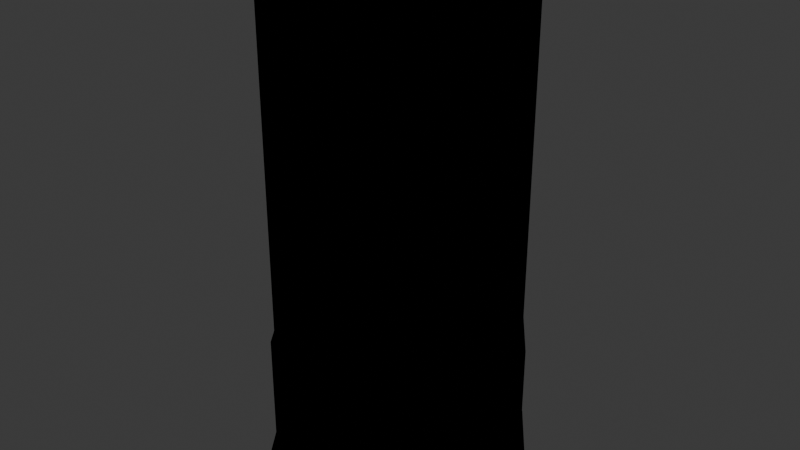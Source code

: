 # Source: ShotgunBullet.blend  (saved by Blender 4.2.66; exported with 4.5.12 LTS)
import bpy
from mathutils import Matrix  # noqa: F401  (used for matrix-valued properties, if any)

bpy.ops.wm.read_factory_settings(use_empty=True)
scene = bpy.context.scene
scene.name = 'Scene'

# ---- collections
col_collection = bpy.data.collections.new('Collection'); scene.collection.children.link(col_collection)

# ---- images (referenced by path relative to the original .blend; pixels are not part of the script)
import os
ASSET_DIR = os.environ.get("B2B_ASSET_DIR", "")  # directory of the original .blend (textures are referenced by path, not embedded)
HERE = os.path.dirname(os.path.abspath(__file__))  # packed textures are extracted next to this script under _unpacked/

def load_image(name, relpath, width, height, colorspace="sRGB"):
    """Load a texture the original file referenced (path relative to the .blend, or extracted next to this script)."""
    p = next((c for c in (os.path.join(HERE, relpath), os.path.join(ASSET_DIR, relpath)) if relpath and os.path.exists(c)), "")
    if p:
        img = bpy.data.images.load(p, check_existing=True)
        img.name = name
    else:  # same state as the original file: an image datablock whose file is absent (Cycles renders it pink)
        img = bpy.data.images.new(name, width, height)
        img.source = "FILE"
        img.filepath = "//" + (relpath or name)
    img.colorspace_settings.name = colorspace
    return img
img_shotgunbullet_diffuse_jpg = load_image('Shotgunbullet_diffuse.jpg', '_unpacked/Shotgunbullet_diffuse.14cd3a67.jpg', 1024, 1024, 'sRGB')

# ---- materials (node trees are filled in below, after node groups)
mat_material_001 = bpy.data.materials.new('Material.001')

# ---- material node trees
mat_material_001.use_nodes = True; mat_material_001.node_tree.nodes.clear()
_N = mat_material_001.node_tree.nodes; _L = mat_material_001.node_tree.links
n0 = _N.new('ShaderNodeOutputMaterial'); n0.name = 'Material Output'; n0.location = (300, 300)
n1 = _N.new('ShaderNodeEeveeSpecular'); n1.name = 'Specular BSDF'; n1.location = (42, 268)
n2 = _N.new('ShaderNodeTexImage'); n2.name = 'Image Texture'; n2.location = (-356, 266)
n2.image = img_shotgunbullet_diffuse_jpg
_L.new(n1.outputs[0], n0.inputs[0])
_L.new(n2.outputs[0], n1.inputs[0])
n0.is_active_output = True

# ---- world
world_world = bpy.data.worlds.new('World'); scene.world = world_world
world_world.use_nodes = True; world_world.node_tree.nodes.clear()
_N = world_world.node_tree.nodes; _L = world_world.node_tree.links
n0 = _N.new('ShaderNodeOutputWorld'); n0.name = 'World Output'; n0.location = (300, 300)
n1 = _N.new('ShaderNodeBackground'); n1.name = 'Background'; n1.location = (10, 300)
n1.inputs[0].default_value = (0.05088, 0.05088, 0.05088, 1.0)
_L.new(n1.outputs[0], n0.inputs[0])
n0.is_active_output = True
world_world.color = (0.05088, 0.05088, 0.05088)
world_world.sun_shadow_jitter_overblur = 0.0

# ---- meshes
me_cylinder_001 = bpy.data.meshes.new('Cylinder.001')
me_cylinder_001.from_pydata([(1.192e-06, 1.0, -1.14), (0.5878, 0.809, -1.14), (0.9511, 0.309, -1.14), (0.9511, -0.309, -1.14), (0.5878, -0.809, -1.14), (1.192e-06, -1.0, -1.14), (-0.5878, -0.809, -1.14), (-0.9511, -0.309, -1.14), (-0.9511, 0.309, -1.14), (-0.5878, 0.809, -1.14), (1.192e-06, 1.0, -0.5886), (0.5878, 0.809, -0.5886), (0.9511, 0.309, -0.5886), (0.9511, -0.309, -0.5886), (0.5878, -0.809, -0.5886), (1.192e-06, -1.0, -0.5886), (-0.5878, -0.809, -0.5886), (-0.9511, -0.309, -0.5886), (-0.9511, 0.309, -0.5886), (-0.5878, 0.809, -0.5886), (0.5878, 0.809, -1.054), (0.9511, 0.309, -1.054), (0.9511, -0.309, -1.054), (0.5878, -0.809, -1.054), (1.192e-06, -1.0, -1.054), (-0.5878, -0.809, -1.054), (-0.9511, -0.309, -1.054), (-0.9511, 0.309, -1.054), (-0.5878, 0.809, -1.054), (1.192e-06, 1.0, -1.054), (1.192e-06, 1.082, -1.14), (0.6358, 0.8751, -1.14), (0.6358, 0.8751, -1.054), (1.029, 0.3343, -1.14), (1.029, 0.3343, -1.054), (1.029, -0.3343, -1.14), (1.029, -0.3343, -1.054), (0.6358, -0.8751, -1.14), (0.6358, -0.8751, -1.054), (1.192e-06, -1.082, -1.14), (1.192e-06, -1.082, -1.054), (-0.6358, -0.8751, -1.14), (-0.6358, -0.8751, -1.054), (-1.029, -0.3343, -1.14), (-1.029, -0.3343, -1.054), (-1.029, 0.3343, -1.14), (-1.029, 0.3343, -1.054), (-0.6358, 0.8751, -1.14), (-0.6358, 0.8751, -1.054), (1.192e-06, 1.082, -1.054), (1.192e-06, 1.032, -1.054), (1.192e-06, 1.032, -0.5886), (-0.6069, 0.8353, -0.5886), (-0.982, 0.3191, -0.5886), (-0.982, -0.3191, -0.5886), (-0.6069, -0.8353, -0.5886), (1.192e-06, -1.032, -0.5886), (0.6069, -0.8353, -0.5886), (0.982, -0.3191, -0.5886), (0.982, 0.3191, -0.5886), (0.6069, 0.8353, -0.5886), (0.6069, 0.8353, -1.054), (0.982, 0.3191, -1.054), (0.982, -0.3191, -1.054), (0.6069, -0.8353, -1.054), (1.192e-06, -1.032, -1.054), (-0.6069, -0.8353, -1.054), (-0.982, -0.3191, -1.054), (-0.982, 0.3191, -1.054), (-0.6069, 0.8353, -1.054), (0.181, 0.09992, 0.7574), (0.08772, 0.1872, 0.7574), (0.2052, -0.02557, 0.7574), (0.151, -0.1413, 0.7574), (0.03909, -0.203, 0.7574), (-0.08772, -0.1872, 0.7574), (-0.181, -0.09992, 0.7574), (-0.2052, 0.02557, 0.7574), (-0.151, 0.1413, 0.7574), (-0.03909, 0.203, 0.7574), (0.556, 0.7653, 0.7521), (0.5878, 0.809, 0.7007), (0.5785, 0.7962, 0.7371), (1.192e-06, 1.0, 0.7007), (1.192e-06, 0.9459, 0.7521), (1.192e-06, 0.9842, 0.7371), (0.8996, 0.2923, 0.7521), (0.9511, 0.309, 0.7007), (0.936, 0.3041, 0.7371), (0.8996, -0.2923, 0.7521), (0.9511, -0.309, 0.7007), (0.936, -0.3041, 0.7371), (0.556, -0.7653, 0.7521), (0.5878, -0.809, 0.7007), (0.5785, -0.7962, 0.7371), (1.192e-06, -0.9459, 0.7521), (1.192e-06, -1.0, 0.7007), (1.192e-06, -0.9842, 0.7371), (-0.556, -0.7653, 0.7521), (-0.5878, -0.809, 0.7007), (-0.5785, -0.7962, 0.7371), (-0.8996, -0.2923, 0.7521), (-0.9511, -0.309, 0.7007), (-0.936, -0.3041, 0.7371), (-0.8996, 0.2923, 0.7521), (-0.9511, 0.309, 0.7007), (-0.936, 0.3041, 0.7371), (-0.556, 0.7653, 0.7521), (-0.5878, 0.809, 0.7007), (-0.5785, 0.7962, 0.7371), (1.192e-06, 0.7047, 0.7521), (1.192e-06, 0.6819, 0.7277), (1.192e-06, 0.6886, 0.745), (0.4008, 0.5517, 0.7277), (0.4142, 0.5701, 0.7521), (0.4048, 0.5571, 0.745), (0.6486, 0.2107, 0.7277), (0.6702, 0.2178, 0.7521), (0.6549, 0.2128, 0.745), (0.6486, -0.2107, 0.7277), (0.6702, -0.2178, 0.7521), (0.6549, -0.2128, 0.745), (0.4008, -0.5517, 0.7277), (0.4142, -0.5701, 0.7521), (0.4048, -0.5571, 0.745), (1.192e-06, -0.6819, 0.7277), (1.192e-06, -0.7047, 0.7521), (1.192e-06, -0.6886, 0.745), (-0.4008, -0.5517, 0.7277), (-0.4142, -0.5701, 0.7521), (-0.4048, -0.5571, 0.745), (-0.6486, -0.2107, 0.7277), (-0.6702, -0.2178, 0.7521), (-0.6549, -0.2128, 0.745), (-0.6486, 0.2107, 0.7277), (-0.6702, 0.2178, 0.7521), (-0.6549, 0.2128, 0.745), (-0.4008, 0.5517, 0.7277), (-0.4142, 0.5701, 0.7521), (-0.4048, 0.5571, 0.745), (0.4008, 0.5517, 0.7238), (1.192e-06, 0.6819, 0.7238), (0.6486, 0.2107, 0.7238), (0.6486, -0.2107, 0.7238), (0.4008, -0.5517, 0.7238), (1.192e-06, -0.6819, 0.7238), (-0.4008, -0.5517, 0.7238), (-0.6486, -0.2107, 0.7238), (-0.6486, 0.2107, 0.7238), (-0.4008, 0.5517, 0.7238), (0.2548, 0.3506, 0.7238), (1.192e-06, 0.4334, 0.7238), (0.4122, 0.1339, 0.7238), (0.4122, -0.1339, 0.7238), (0.2548, -0.3506, 0.7238), (1.192e-06, -0.4334, 0.7238), (-0.2547, -0.3506, 0.7238), (-0.4122, -0.1339, 0.7238), (-0.4122, 0.1339, 0.7238), (-0.2547, 0.3506, 0.7238)], [], [(119, 116, 142, 143), (10, 83, 81, 11), (125, 122, 144, 145), (128, 125, 145, 146), (131, 128, 146, 147), (134, 131, 147, 148), (137, 134, 148, 149), (114, 117, 86, 80), (116, 113, 140, 142), (0, 1, 2, 3, 4, 5, 6, 7, 8, 9), (19, 10, 51, 52), (22, 21, 62, 63), (12, 13, 58, 59), (29, 28, 69, 50), (21, 20, 61, 62), (13, 14, 57, 58), (28, 27, 68, 69), (20, 29, 50, 61), (14, 15, 56, 57), (27, 26, 67, 68), (22, 23, 38, 36), (9, 8, 45, 47), (21, 22, 36, 34), (4, 3, 35, 37), (28, 29, 49, 48), (20, 21, 34, 32), (27, 28, 48, 46), (6, 5, 39, 41), (29, 20, 32, 49), (26, 27, 46, 44), (30, 49, 32, 31), (31, 32, 34, 33), (33, 34, 36, 35), (35, 36, 38, 37), (37, 38, 40, 39), (39, 40, 42, 41), (41, 42, 44, 43), (43, 44, 46, 45), (45, 46, 48, 47), (47, 48, 49, 30), (2, 1, 31, 33), (7, 6, 41, 43), (23, 24, 40, 38), (5, 4, 37, 39), (24, 25, 42, 40), (0, 9, 47, 30), (25, 26, 44, 42), (3, 2, 33, 35), (8, 7, 43, 45), (1, 0, 30, 31), (69, 52, 51, 50), (68, 53, 52, 69), (67, 54, 53, 68), (66, 55, 54, 67), (65, 56, 55, 66), (64, 57, 56, 65), (63, 58, 57, 64), (62, 59, 58, 63), (61, 60, 59, 62), (50, 51, 60, 61), (11, 12, 59, 60), (23, 22, 63, 64), (18, 19, 52, 53), (10, 11, 60, 51), (24, 23, 64, 65), (17, 18, 53, 54), (25, 24, 65, 66), (16, 17, 54, 55), (26, 25, 66, 67), (15, 16, 55, 56), (11, 81, 87, 12), (19, 108, 83, 10), (12, 87, 90, 13), (13, 90, 93, 14), (14, 93, 96, 15), (15, 96, 99, 16), (16, 99, 102, 17), (17, 102, 105, 18), (18, 105, 108, 19), (122, 119, 143, 144), (70, 71, 79, 78, 77, 76, 75, 74, 73, 72), (135, 138, 107, 104), (126, 129, 98, 95), (117, 120, 89, 86), (113, 111, 141, 140), (129, 132, 101, 98), (120, 123, 92, 89), (138, 110, 84, 107), (132, 135, 104, 101), (123, 126, 95, 92), (81, 83, 85, 82), (82, 85, 84, 80), (87, 81, 82, 88), (88, 82, 80, 86), (90, 87, 88, 91), (91, 88, 86, 89), (93, 90, 91, 94), (94, 91, 89, 92), (96, 93, 94, 97), (97, 94, 92, 95), (99, 96, 97, 100), (100, 97, 95, 98), (102, 99, 100, 103), (103, 100, 98, 101), (105, 102, 103, 106), (106, 103, 101, 104), (108, 105, 106, 109), (109, 106, 104, 107), (83, 108, 109, 85), (85, 109, 107, 84), (111, 137, 149, 141), (114, 110, 112, 115), (115, 112, 111, 113), (117, 114, 115, 118), (118, 115, 113, 116), (120, 117, 118, 121), (121, 118, 116, 119), (123, 120, 121, 124), (124, 121, 119, 122), (126, 123, 124, 127), (127, 124, 122, 125), (129, 126, 127, 130), (130, 127, 125, 128), (132, 129, 130, 133), (133, 130, 128, 131), (135, 132, 133, 136), (136, 133, 131, 134), (138, 135, 136, 139), (139, 136, 134, 137), (110, 138, 139, 112), (112, 139, 137, 111), (110, 114, 80, 84), (151, 150, 140, 141), (150, 152, 142, 140), (152, 153, 143, 142), (153, 154, 144, 143), (154, 155, 145, 144), (155, 156, 146, 145), (156, 157, 147, 146), (157, 158, 148, 147), (158, 159, 149, 148), (159, 151, 141, 149), (71, 70, 150, 151), (70, 72, 152, 150), (72, 73, 153, 152), (73, 74, 154, 153), (74, 75, 155, 154), (75, 76, 156, 155), (76, 77, 157, 156), (77, 78, 158, 157), (78, 79, 159, 158), (79, 71, 151, 159)])
me_cylinder_001.polygons.foreach_set('use_smooth', [True] * 152)
_k = set([(10, 11), (10, 19), (11, 12), (12, 13), (13, 14), (14, 15), (15, 16), (16, 17), (17, 18), (18, 19), (30, 31), (30, 47), (31, 33), (33, 35), (35, 37), (37, 39), (39, 41), (41, 43), (43, 45), (45, 47), (50, 61), (50, 69), (61, 62), (62, 63), (63, 64), (64, 65), (65, 66), (66, 67), (67, 68), (68, 69)])
me_cylinder_001.attributes.new('sharp_edge', 'BOOLEAN', 'EDGE').data.foreach_set('value', [ (min(e.vertices), max(e.vertices)) in _k for e in me_cylinder_001.edges])
_uv = me_cylinder_001.uv_layers.new(name='UVMap')
_uv.uv.foreach_set('vector', [0.3862, 0.6786, 0.3879, 0.7012, 0.3876, 0.7012, 0.386, 0.6787, 0.3517, 0.9774, 0.3566, 0.7492, 0.3889, 0.7357, 0.5193, 0.9233, 0.3491, 0.6559, 0.3712, 0.6614, 0.3711, 0.6616, 0.3491, 0.6561, 0.3281, 0.6647, 0.3491, 0.6559, 0.3491, 0.6561, 0.3283, 0.6649, 0.3164, 0.684, 0.3281, 0.6647, 0.3283, 0.6649, 0.3166, 0.6841, 0.3183, 0.7066, 0.3164, 0.684, 0.3166, 0.6841, 0.3185, 0.7065, 0.3329, 0.7239, 0.3183, 0.7066, 0.3185, 0.7065, 0.3331, 0.7237, 0.3772, 0.7221, 0.3898, 0.7017, 0.4026, 0.7048, 0.3858, 0.7322, 0.3879, 0.7012, 0.376, 0.7206, 0.3758, 0.7204, 0.3876, 0.7012, 0.8488, 0.3004, 0.8116, 0.354, 0.7502, 0.3752, 0.6878, 0.3568, 0.6479, 0.3045, 0.6463, 0.2375, 0.6843, 0.1831, 0.7463, 0.1618, 0.8078, 0.1807, 0.8473, 0.2334, 0.9766, 0.1963, 0.9759, 0.3481, 0.9677, 0.3452, 0.969, 0.1989, 0.6705, 0.3818, 0.7507, 0.4052, 0.7508, 0.4101, 0.6684, 0.3848, 0.7444, 0.5048, 0.6077, 0.4607, 0.6122, 0.4543, 0.7445, 0.4976, 0.8781, 0.3095, 0.8764, 0.2234, 0.881, 0.2218, 0.8822, 0.3109, 0.7507, 0.4052, 0.8298, 0.3782, 0.832, 0.3811, 0.7508, 0.4101, 0.6077, 0.4607, 0.5188, 0.3418, 0.5264, 0.3392, 0.6122, 0.4543, 0.8764, 0.2234, 0.8253, 0.156, 0.8274, 0.153, 0.881, 0.2218, 0.8298, 0.3782, 0.8781, 0.3095, 0.8822, 0.3109, 0.832, 0.3811, 0.5188, 0.3418, 0.5188, 0.1909, 0.5266, 0.1934, 0.5264, 0.3392, 0.8253, 0.156, 0.746, 0.1317, 0.7461, 0.1274, 0.8274, 0.153, 0.6705, 0.3818, 0.6189, 0.3146, 0.6285, 0.311, 0.6761, 0.3733, 0.8473, 0.2334, 0.8078, 0.1807, 0.8131, 0.1734, 0.856, 0.2305, 0.7507, 0.4052, 0.6705, 0.3818, 0.6761, 0.3733, 0.7503, 0.3952, 0.6479, 0.3045, 0.6878, 0.3568, 0.6825, 0.3643, 0.6392, 0.3075, 0.8764, 0.2234, 0.8781, 0.3095, 0.8682, 0.3066, 0.8667, 0.227, 0.8298, 0.3782, 0.7507, 0.4052, 0.7503, 0.3952, 0.8235, 0.3702, 0.8253, 0.156, 0.8764, 0.2234, 0.8667, 0.227, 0.8196, 0.1645, 0.6843, 0.1831, 0.6463, 0.2375, 0.6374, 0.2347, 0.6788, 0.1757, 0.8781, 0.3095, 0.8298, 0.3782, 0.8235, 0.3702, 0.8682, 0.3066, 0.746, 0.1317, 0.8253, 0.156, 0.8196, 0.1645, 0.7463, 0.1418, 0.8576, 0.3031, 0.8682, 0.3066, 0.8235, 0.3702, 0.817, 0.3613, 0.817, 0.3613, 0.8235, 0.3702, 0.7503, 0.3952, 0.7503, 0.3842, 0.7503, 0.3842, 0.7503, 0.3952, 0.6761, 0.3733, 0.6825, 0.3643, 0.6825, 0.3643, 0.6761, 0.3733, 0.6285, 0.311, 0.6392, 0.3075, 0.6392, 0.3075, 0.6285, 0.311, 0.6266, 0.2313, 0.6374, 0.2347, 0.6374, 0.2347, 0.6266, 0.2313, 0.6722, 0.1666, 0.6788, 0.1757, 0.6788, 0.1757, 0.6722, 0.1666, 0.7463, 0.1418, 0.7462, 0.1528, 0.7462, 0.1528, 0.7463, 0.1418, 0.8196, 0.1645, 0.8131, 0.1734, 0.8131, 0.1734, 0.8196, 0.1645, 0.8667, 0.227, 0.856, 0.2305, 0.856, 0.2305, 0.8667, 0.227, 0.8682, 0.3066, 0.8576, 0.3031, 0.7502, 0.3752, 0.8116, 0.354, 0.817, 0.3613, 0.7503, 0.3842, 0.7463, 0.1618, 0.6843, 0.1831, 0.6788, 0.1757, 0.7462, 0.1528, 0.6189, 0.3146, 0.6166, 0.2284, 0.6266, 0.2313, 0.6285, 0.311, 0.6463, 0.2375, 0.6479, 0.3045, 0.6392, 0.3075, 0.6374, 0.2347, 0.6166, 0.2284, 0.6659, 0.1585, 0.6722, 0.1666, 0.6266, 0.2313, 0.8488, 0.3004, 0.8473, 0.2334, 0.856, 0.2305, 0.8576, 0.3031, 0.6659, 0.1585, 0.746, 0.1317, 0.7463, 0.1418, 0.6722, 0.1666, 0.6878, 0.3568, 0.7502, 0.3752, 0.7503, 0.3842, 0.6825, 0.3643, 0.8078, 0.1807, 0.7463, 0.1618, 0.7462, 0.1528, 0.8131, 0.1734, 0.8116, 0.354, 0.8488, 0.3004, 0.8576, 0.3031, 0.817, 0.3613, 0.881, 0.2218, 0.969, 0.1989, 0.9677, 0.3452, 0.8822, 0.3109, 0.8274, 0.153, 0.8844, 0.08393, 0.969, 0.1989, 0.881, 0.2218, 0.7461, 0.1274, 0.7533, 0.03842, 0.8844, 0.08393, 0.8274, 0.153, 0.6635, 0.1549, 0.6158, 0.07658, 0.7533, 0.03842, 0.7461, 0.1274, 0.6124, 0.227, 0.5266, 0.1934, 0.6158, 0.07658, 0.6635, 0.1549, 0.6142, 0.3163, 0.5264, 0.3392, 0.5266, 0.1934, 0.6124, 0.227, 0.6684, 0.3848, 0.6122, 0.4543, 0.5264, 0.3392, 0.6142, 0.3163, 0.7508, 0.4101, 0.7445, 0.4976, 0.6122, 0.4543, 0.6684, 0.3848, 0.832, 0.3811, 0.8781, 0.4585, 0.7445, 0.4976, 0.7508, 0.4101, 0.8822, 0.3109, 0.9677, 0.3452, 0.8781, 0.4585, 0.832, 0.3811, 0.8825, 0.4651, 0.7444, 0.5048, 0.7445, 0.4976, 0.8781, 0.4585, 0.6189, 0.3146, 0.6705, 0.3818, 0.6684, 0.3848, 0.6142, 0.3163, 0.889, 0.0776, 0.9766, 0.1963, 0.969, 0.1989, 0.8844, 0.08393, 0.9759, 0.3481, 0.8825, 0.4651, 0.8781, 0.4585, 0.9677, 0.3452, 0.6166, 0.2284, 0.6189, 0.3146, 0.6142, 0.3163, 0.6124, 0.227, 0.7535, 0.03112, 0.889, 0.0776, 0.8844, 0.08393, 0.7533, 0.03842, 0.6659, 0.1585, 0.6166, 0.2284, 0.6124, 0.227, 0.6635, 0.1549, 0.6109, 0.06945, 0.7535, 0.03112, 0.7533, 0.03842, 0.6158, 0.07658, 0.746, 0.1317, 0.6659, 0.1585, 0.6635, 0.1549, 0.7461, 0.1274, 0.5188, 0.1909, 0.6109, 0.06945, 0.6158, 0.07658, 0.5266, 0.1934, 0.5193, 0.9233, 0.3889, 0.7357, 0.4073, 0.7059, 0.6231, 0.781, 0.1845, 0.9227, 0.3225, 0.7409, 0.3566, 0.7492, 0.3517, 0.9774, 0.6231, 0.781, 0.4073, 0.7059, 0.4045, 0.6709, 0.6232, 0.6047, 0.6232, 0.6047, 0.4045, 0.6709, 0.3817, 0.6443, 0.5196, 0.4622, 0.5196, 0.4622, 0.3817, 0.6443, 0.3475, 0.6361, 0.3521, 0.4078, 0.3521, 0.4078, 0.3475, 0.6361, 0.3152, 0.6496, 0.1847, 0.4624, 0.1847, 0.4624, 0.3152, 0.6496, 0.2971, 0.6794, 0.0815, 0.6047, 0.0815, 0.6047, 0.2971, 0.6794, 0.2999, 0.7142, 0.0815, 0.7804, 0.0815, 0.7804, 0.2999, 0.7142, 0.3225, 0.7409, 0.1845, 0.9227, 0.3712, 0.6614, 0.3862, 0.6786, 0.386, 0.6787, 0.3711, 0.6616, 0.7889, 0.738, 0.7968, 0.7548, 0.7933, 0.7731, 0.7797, 0.7859, 0.7612, 0.7882, 0.7449, 0.7792, 0.737, 0.7623, 0.7405, 0.744, 0.7541, 0.7313, 0.7726, 0.729, 0.3165, 0.7073, 0.3319, 0.7256, 0.325, 0.7368, 0.3043, 0.7123, 0.3489, 0.6539, 0.3269, 0.6632, 0.3183, 0.6532, 0.3479, 0.6408, 0.3898, 0.7017, 0.388, 0.6778, 0.4001, 0.6727, 0.4026, 0.7048, 0.376, 0.7206, 0.355, 0.7293, 0.355, 0.729, 0.3758, 0.7204, 0.3269, 0.6632, 0.3145, 0.6836, 0.3017, 0.6805, 0.3183, 0.6532, 0.388, 0.6778, 0.3722, 0.6598, 0.3792, 0.6484, 0.4001, 0.6727, 0.3319, 0.7256, 0.3552, 0.7312, 0.3562, 0.7444, 0.325, 0.7368, 0.3145, 0.6836, 0.3165, 0.7073, 0.3043, 0.7123, 0.3017, 0.6805, 0.3722, 0.6598, 0.3489, 0.6539, 0.3479, 0.6408, 0.3792, 0.6484, 0.3889, 0.7357, 0.3566, 0.7492, 0.3564, 0.7468, 0.3873, 0.7339, 0.3873, 0.7339, 0.3564, 0.7468, 0.3562, 0.7444, 0.3858, 0.7322, 0.4073, 0.7059, 0.3889, 0.7357, 0.3873, 0.7339, 0.405, 0.7054, 0.405, 0.7054, 0.3873, 0.7339, 0.3858, 0.7322, 0.4026, 0.7048, 0.4045, 0.6709, 0.4073, 0.7059, 0.405, 0.7054, 0.4023, 0.6718, 0.4023, 0.6718, 0.405, 0.7054, 0.4026, 0.7048, 0.4001, 0.6727, 0.3817, 0.6443, 0.4045, 0.6709, 0.4023, 0.6718, 0.3804, 0.6464, 0.3804, 0.6464, 0.4023, 0.6718, 0.4001, 0.6727, 0.3792, 0.6484, 0.3475, 0.6361, 0.3817, 0.6443, 0.3804, 0.6464, 0.3477, 0.6385, 0.3477, 0.6385, 0.3804, 0.6464, 0.3792, 0.6484, 0.3479, 0.6408, 0.3152, 0.6496, 0.3475, 0.6361, 0.3477, 0.6385, 0.3167, 0.6514, 0.3167, 0.6514, 0.3477, 0.6385, 0.3479, 0.6408, 0.3183, 0.6532, 0.2971, 0.6794, 0.3152, 0.6496, 0.3167, 0.6514, 0.2994, 0.68, 0.2994, 0.68, 0.3167, 0.6514, 0.3183, 0.6532, 0.3017, 0.6805, 0.2999, 0.7142, 0.2971, 0.6794, 0.2994, 0.68, 0.3022, 0.7132, 0.3022, 0.7132, 0.2994, 0.68, 0.3017, 0.6805, 0.3043, 0.7123, 0.3225, 0.7409, 0.2999, 0.7142, 0.3022, 0.7132, 0.3237, 0.7388, 0.3237, 0.7388, 0.3022, 0.7132, 0.3043, 0.7123, 0.325, 0.7368, 0.3566, 0.7492, 0.3225, 0.7409, 0.3237, 0.7388, 0.3564, 0.7468, 0.3564, 0.7468, 0.3237, 0.7388, 0.325, 0.7368, 0.3562, 0.7444, 0.355, 0.7293, 0.3329, 0.7239, 0.3331, 0.7237, 0.355, 0.729, 0.3772, 0.7221, 0.3552, 0.7312, 0.3551, 0.7303, 0.3766, 0.7214, 0.3766, 0.7214, 0.3551, 0.7303, 0.355, 0.7293, 0.376, 0.7206, 0.3898, 0.7017, 0.3772, 0.7221, 0.3766, 0.7214, 0.3888, 0.7015, 0.3888, 0.7015, 0.3766, 0.7214, 0.376, 0.7206, 0.3879, 0.7012, 0.388, 0.6778, 0.3898, 0.7017, 0.3888, 0.7015, 0.3871, 0.6782, 0.3871, 0.6782, 0.3888, 0.7015, 0.3879, 0.7012, 0.3862, 0.6786, 0.3722, 0.6598, 0.388, 0.6778, 0.3871, 0.6782, 0.3717, 0.6606, 0.3717, 0.6606, 0.3871, 0.6782, 0.3862, 0.6786, 0.3712, 0.6614, 0.3489, 0.6539, 0.3722, 0.6598, 0.3717, 0.6606, 0.349, 0.6549, 0.349, 0.6549, 0.3717, 0.6606, 0.3712, 0.6614, 0.3491, 0.6559, 0.3269, 0.6632, 0.3489, 0.6539, 0.349, 0.6549, 0.3275, 0.6639, 0.3275, 0.6639, 0.349, 0.6549, 0.3491, 0.6559, 0.3281, 0.6647, 0.3145, 0.6836, 0.3269, 0.6632, 0.3275, 0.6639, 0.3154, 0.6838, 0.3154, 0.6838, 0.3275, 0.6639, 0.3281, 0.6647, 0.3164, 0.684, 0.3165, 0.7073, 0.3145, 0.6836, 0.3154, 0.6838, 0.3174, 0.707, 0.3174, 0.707, 0.3154, 0.6838, 0.3164, 0.684, 0.3183, 0.7066, 0.3319, 0.7256, 0.3165, 0.7073, 0.3174, 0.707, 0.3324, 0.7248, 0.3324, 0.7248, 0.3174, 0.707, 0.3183, 0.7066, 0.3329, 0.7239, 0.3552, 0.7312, 0.3319, 0.7256, 0.3324, 0.7248, 0.3551, 0.7303, 0.3551, 0.7303, 0.3324, 0.7248, 0.3329, 0.7239, 0.355, 0.7293, 0.3552, 0.7312, 0.3772, 0.7221, 0.3858, 0.7322, 0.3562, 0.7444, 0.3537, 0.7158, 0.3669, 0.7104, 0.3758, 0.7204, 0.355, 0.729, 0.3669, 0.7104, 0.3745, 0.6983, 0.3876, 0.7012, 0.3758, 0.7204, 0.3745, 0.6983, 0.3734, 0.6839, 0.386, 0.6787, 0.3876, 0.7012, 0.3734, 0.6839, 0.3641, 0.673, 0.3711, 0.6616, 0.386, 0.6787, 0.3641, 0.673, 0.3502, 0.6697, 0.3491, 0.6561, 0.3711, 0.6616, 0.3502, 0.6697, 0.3368, 0.6752, 0.3283, 0.6649, 0.3491, 0.6561, 0.3368, 0.6752, 0.3294, 0.6874, 0.3166, 0.6841, 0.3283, 0.6649, 0.3294, 0.6874, 0.3306, 0.7015, 0.3185, 0.7065, 0.3166, 0.6841, 0.3306, 0.7015, 0.3397, 0.7124, 0.3331, 0.7237, 0.3185, 0.7065, 0.3397, 0.7124, 0.3537, 0.7158, 0.355, 0.729, 0.3331, 0.7237, 0.7968, 0.7548, 0.7889, 0.738, 0.8274, 0.7389, 0.8274, 0.7782, 0.7889, 0.738, 0.7726, 0.729, 0.8043, 0.7071, 0.8274, 0.7389, 0.7726, 0.729, 0.7541, 0.7313, 0.7669, 0.6949, 0.8043, 0.7071, 0.7541, 0.7313, 0.7405, 0.744, 0.7295, 0.7071, 0.7669, 0.6949, 0.7405, 0.744, 0.737, 0.7623, 0.7063, 0.7389, 0.7295, 0.7071, 0.737, 0.7623, 0.7449, 0.7792, 0.7063, 0.7782, 0.7063, 0.7389, 0.7449, 0.7792, 0.7612, 0.7882, 0.7295, 0.8101, 0.7063, 0.7782, 0.7612, 0.7882, 0.7797, 0.7859, 0.7669, 0.8222, 0.7295, 0.8101, 0.7797, 0.7859, 0.7933, 0.7731, 0.8043, 0.8101, 0.7669, 0.8222, 0.7933, 0.7731, 0.7968, 0.7548, 0.8274, 0.7782, 0.8043, 0.8101])
me_cylinder_001.materials.append(mat_material_001)
me_cylinder_001.update()

# ---- objects
ob_cylinder_001 = bpy.data.objects.new('Cylinder.001', me_cylinder_001)

# ---- transforms, parenting, visibility, modifiers, constraints
ob_cylinder_001.location = (-2.98e-08, -5.96e-08, 0.0)
ob_cylinder_001.scale = (0.2251, 0.2251, 0.5028)

# ---- collection membership
col_collection.objects.link(ob_cylinder_001)

# ---- scene / render settings (as saved in the file)
scene.frame_start = 1; scene.frame_end = 250; scene.frame_set(1)
scene.render.engine = 'BLENDER_EEVEE_NEXT'
bpy.context.view_layer.update()

# ---- added for rendering (the .blend has no active camera and no usable light): camera, sun
cam_auto = bpy.data.cameras.new('AutoCamera')
cam_auto.lens = 50.0
cam_auto.sensor_width = 36.0
cam_auto.clip_end = 1000.0
ob_auto_camera = bpy.data.objects.new('AutoCamera', cam_auto)
scene.collection.objects.link(ob_auto_camera)
ob_auto_camera.location = (1.0798, -1.29576, 0.767641)
ob_auto_camera.rotation_euler = (1.09748, -7.21219e-08, 0.694738)
scene.camera = ob_auto_camera
light_auto_sun = bpy.data.lights.new('AutoSun', 'SUN')
light_auto_sun.energy = 3.0
light_auto_sun.angle = 0.0523599
ob_auto_sun = bpy.data.objects.new('AutoSun', light_auto_sun)
scene.collection.objects.link(ob_auto_sun)
ob_auto_sun.rotation_euler = (0.872665, 0.174533, 0.523599)
bpy.context.view_layer.update()
